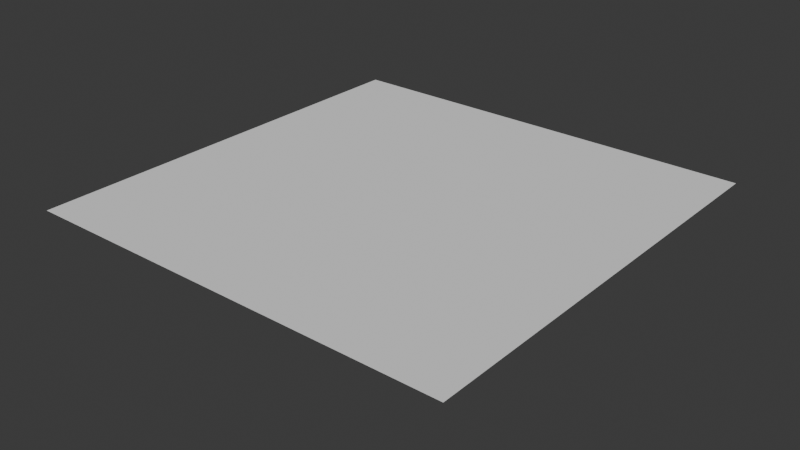 # Source: tempg.blend  (saved by Blender 4.0.36; exported with 4.5.12 LTS)
import bpy
from mathutils import Matrix  # noqa: F401  (used for matrix-valued properties, if any)

bpy.ops.wm.read_factory_settings(use_empty=True)
scene = bpy.context.scene
scene.name = 'Scene'

# ---- collections
col_collection = bpy.data.collections.new('Collection'); scene.collection.children.link(col_collection)

# ---- world
world_world = bpy.data.worlds.new('World'); scene.world = world_world
world_world.use_nodes = True; world_world.node_tree.nodes.clear()
_N = world_world.node_tree.nodes; _L = world_world.node_tree.links
n0 = _N.new('ShaderNodeOutputWorld'); n0.name = 'World Output'; n0.location = (300, 300)
n1 = _N.new('ShaderNodeBackground'); n1.name = 'Background'; n1.location = (10, 300)
n1.inputs[0].default_value = (0.05088, 0.05088, 0.05088, 1.0)
_L.new(n1.outputs[0], n0.inputs[0])
n0.is_active_output = True
world_world.color = (0.05088, 0.05088, 0.05088)
world_world.use_sun_shadow = False
world_world.sun_shadow_jitter_overblur = 0.0

# ---- meshes
me_plane = bpy.data.meshes.new('Plane')
me_plane.from_pydata([(-10.0, -10.0, 0.0), (10.0, -10.0, 0.0), (-10.0, 10.0, 0.0), (10.0, 10.0, 0.0)], [], [(0, 1, 3, 2)])
_uv = me_plane.uv_layers.new(name='UVMap')
_uv.uv.foreach_set('vector', [0.0, 0.0, 1.0, 0.0, 1.0, 1.0, 0.0, 1.0])
me_plane.update()

# ---- objects
ob_plane = bpy.data.objects.new('Plane', me_plane)

# ---- transforms, parenting, visibility, modifiers, constraints
ob_plane.location = (0.0, 0.0, 0.0)
_m = ob_plane.modifiers.new('Subdivision', 'SUBSURF')
_m.subdivision_type = 'SIMPLE'
_m.levels = 5
_m.render_levels = 5
_m = ob_plane.modifiers.new('Displace', 'DISPLACE')
_m.strength = 2.7
_m.direction = 'Z'
_m.space = 'GLOBAL'

# ---- collection membership
col_collection.objects.link(ob_plane)

# ---- scene / render settings (as saved in the file)
scene.frame_start = 1; scene.frame_end = 250; scene.frame_set(1)
scene.render.engine = 'BLENDER_EEVEE_NEXT'
scene.cycles.sampling_pattern = 'TABULATED_SOBOL'
bpy.context.view_layer.update()

# ---- added for rendering (the .blend has no active camera and no usable light): camera, sun
cam_auto = bpy.data.cameras.new('AutoCamera')
cam_auto.lens = 50.0
cam_auto.sensor_width = 36.0
cam_auto.clip_end = 1000.0
ob_auto_camera = bpy.data.objects.new('AutoCamera', cam_auto)
scene.collection.objects.link(ob_auto_camera)
ob_auto_camera.location = (26.2338, -31.4806, 21.0326)
ob_auto_camera.rotation_euler = (1.09748, -7.21219e-08, 0.694738)
scene.camera = ob_auto_camera
light_auto_sun = bpy.data.lights.new('AutoSun', 'SUN')
light_auto_sun.energy = 3.0
light_auto_sun.angle = 0.0523599
ob_auto_sun = bpy.data.objects.new('AutoSun', light_auto_sun)
scene.collection.objects.link(ob_auto_sun)
ob_auto_sun.rotation_euler = (0.872665, 0.174533, 0.523599)
bpy.context.view_layer.update()
